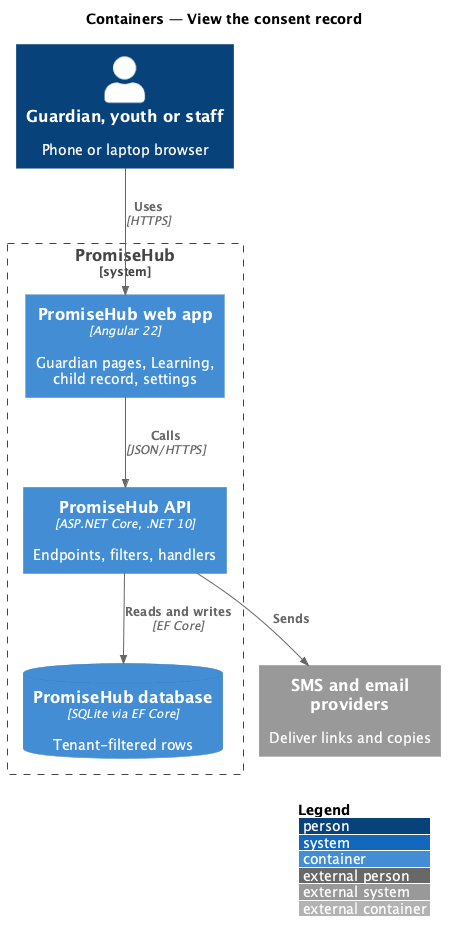

The diagram above was rendered by PlantUML. Its source (embedded in the PNG):
@startuml
!include <C4/C4_Container>
LAYOUT_WITH_LEGEND()
title Containers — View the consent record
Person(user, "Guardian, youth or staff", "Phone or laptop browser")
System_Boundary(ph, "PromiseHub") {
  Container(web, "PromiseHub web app", "Angular 22", "Guardian pages, Learning, child record, settings")
  Container(api, "PromiseHub API", "ASP.NET Core, .NET 10", "Endpoints, filters, handlers")
  ContainerDb(db, "PromiseHub database", "SQLite via EF Core", "Tenant-filtered rows")
}
System_Ext(msg, "SMS and email providers", "Deliver links and copies")
Rel(user, web, "Uses", "HTTPS")
Rel(web, api, "Calls", "JSON/HTTPS")
Rel(api, db, "Reads and writes", "EF Core")
Rel(api, msg, "Sends")
@enduml